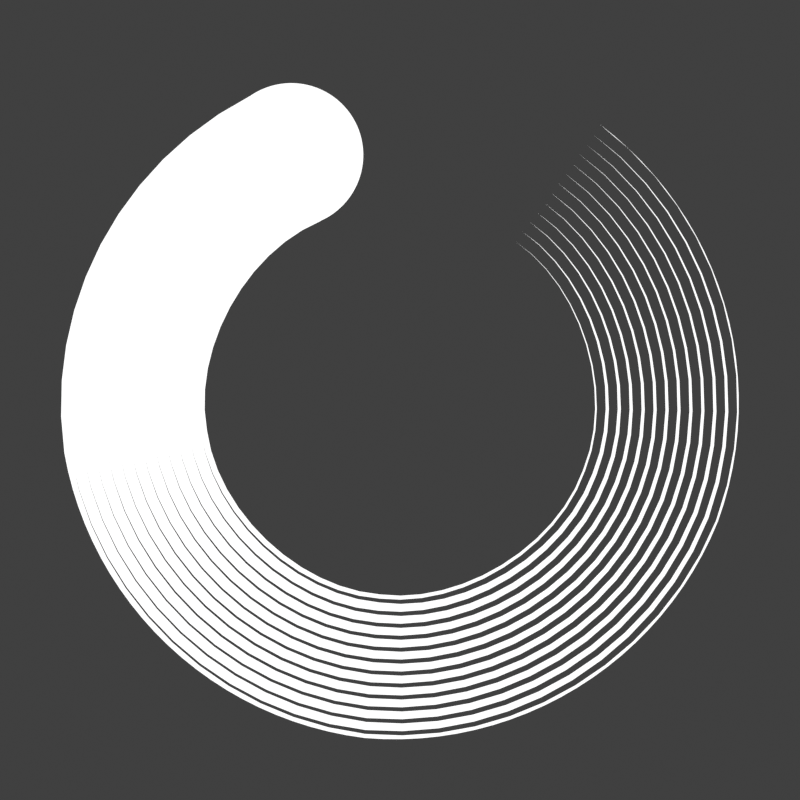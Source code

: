 # Source: spinner.blend  (saved by Blender 2.80.32; exported with 4.5.12 LTS)
import bpy
from mathutils import Matrix  # noqa: F401  (used for matrix-valued properties, if any)

bpy.ops.wm.read_factory_settings(use_empty=True)
scene = bpy.context.scene
scene.name = 'throbber 30fps'

# ---- collections
col_collection_002 = bpy.data.collections.new('Collection.002'); scene.collection.children.link(col_collection_002)
col_process_working_symbolic_svg_002 = bpy.data.collections.new('process-working-symbolic.svg.002'); scene.collection.children.link(col_process_working_symbolic_svg_002)

# ---- materials (node trees are filled in below, after node groups)
mat_white_001 = bpy.data.materials.new('white.001')
mat_white_001.surface_render_method = 'BLENDED'
mat_white_001.blend_method = 'BLEND'
mat_white_001.use_transparency_overlap = False
mat_white_001.show_transparent_back = False
mat_white_001.diffuse_color = (0.0, 0.0, 0.0, 1.0)
mat_white_001.roughness = 0.25

# ---- material node trees
mat_white_001.use_nodes = True; mat_white_001.node_tree.nodes.clear()
_N = mat_white_001.node_tree.nodes; _L = mat_white_001.node_tree.links
n0 = _N.new('ShaderNodeOutputMaterial'); n0.name = 'Material Output'; n0.location = (300, 300)
n1 = _N.new('ShaderNodeMixShader'); n1.name = 'Mix Shader'; n1.location = (41, 279)
n1.inputs[0].default_value = 22.0
n2 = _N.new('ShaderNodeBsdfTransparent'); n2.name = 'Transparent BSDF'; n2.location = (-324, 360)
n3 = _N.new('ShaderNodeEmission'); n3.name = 'Emission'; n3.location = (-293, 163)
n3.inputs[1].default_value = 1.2
_L.new(n3.outputs[0], n1.inputs[2])
_L.new(n1.outputs[0], n0.inputs[0])
_L.new(n2.outputs[0], n1.inputs[1])
n0.is_active_output = True

# ---- world
world_world_001 = bpy.data.worlds.new('World.001'); scene.world = world_world_001
world_world_001.color = (0.05088, 0.05088, 0.05088)
world_world_001.use_sun_shadow = False
world_world_001.sun_shadow_jitter_overblur = 0.0

# ---- cameras
cam_camera_001 = bpy.data.cameras.new('Camera.001')
cam_camera_001.clip_end = 100.0
cam_camera_001.ortho_scale = 7.314
cam_camera_001.dof.focus_distance = 0.0

# ---- meshes
me_circle_002 = bpy.data.meshes.new('Circle.002')
me_circle_002.from_pydata([(0.0, 1.0, 0.0), (-0.1951, 0.9808, 0.0), (-0.3827, 0.9239, 0.0), (-0.5556, 0.8315, 0.0), (-0.7071, 0.7071, 0.0), (-0.8315, 0.5556, 0.0), (-0.9239, 0.3827, 0.0), (-0.9808, 0.1951, 0.0), (-1.0, 7.55e-08, 0.0), (-0.9808, -0.1951, 0.0), (-0.9239, -0.3827, 0.0), (-0.8315, -0.5556, 0.0), (-0.7071, -0.7071, 0.0), (-0.5556, -0.8315, 0.0), (-0.3827, -0.9239, 0.0), (-0.1951, -0.9808, 0.0), (3.258e-07, -1.0, 0.0), (0.1951, -0.9808, 0.0), (0.3827, -0.9239, 0.0), (0.5556, -0.8315, 0.0), (0.7071, -0.7071, 0.0), (0.8315, -0.5556, 0.0), (0.9239, -0.3827, 0.0), (0.9808, -0.1951, 0.0), (1.0, 9.656e-07, 0.0), (0.9808, 0.1951, 0.0), (0.9239, 0.3827, 0.0), (0.8315, 0.5556, 0.0), (0.7071, 0.7071, 0.0), (0.5556, 0.8315, 0.0), (0.3827, 0.9239, 0.0), (0.1951, 0.9808, 0.0)], [(1, 0), (2, 1), (3, 2), (4, 3), (5, 4), (6, 5), (7, 6), (8, 7), (9, 8), (10, 9), (11, 10), (12, 11), (13, 12), (14, 13), (15, 14), (16, 15), (17, 16), (18, 17), (19, 18), (20, 19), (21, 20), (22, 21), (23, 22), (24, 23), (25, 24), (26, 25), (27, 26), (28, 27), (29, 28), (30, 29), (31, 30), (0, 31)], [])
_uv = me_circle_002.uv_layers.new(name='UVMap')
_uv.uv.foreach_set('vector', [])
me_circle_002.use_remesh_preserve_volume = False
me_circle_002.use_remesh_preserve_attributes = False
me_circle_002.use_mirror_vertex_groups = False
me_circle_002.update()
me_circle_003 = bpy.data.meshes.new('Circle.003')
me_circle_003.from_pydata([(0.0, 1.0, 0.0), (-0.1951, 0.9808, 0.0), (-0.3827, 0.9239, 0.0), (-0.5556, 0.8315, 0.0), (-0.7071, 0.7071, 0.0), (-0.8315, 0.5556, 0.0), (-0.9239, 0.3827, 0.0), (-0.9808, 0.1951, 0.0), (-1.0, 7.55e-08, 0.0), (-0.9808, -0.1951, 0.0), (-0.9239, -0.3827, 0.0), (-0.8315, -0.5556, 0.0), (-0.7071, -0.7071, 0.0), (-0.5556, -0.8315, 0.0), (-0.3827, -0.9239, 0.0), (-0.1951, -0.9808, 0.0), (3.258e-07, -1.0, 0.0), (0.1951, -0.9808, 0.0), (0.3827, -0.9239, 0.0), (0.5556, -0.8315, 0.0), (0.7071, -0.7071, 0.0), (0.8315, -0.5556, 0.0), (0.9239, -0.3827, 0.0), (0.9808, -0.1951, 0.0), (1.0, 9.656e-07, 0.0), (0.9808, 0.1951, 0.0), (0.9239, 0.3827, 0.0), (0.8315, 0.5556, 0.0), (0.7071, 0.7071, 0.0), (0.5556, 0.8315, 0.0), (0.3827, 0.9239, 0.0), (0.1951, 0.9808, 0.0)], [(1, 0), (2, 1), (3, 2), (4, 3), (5, 4), (6, 5), (7, 6), (8, 7), (9, 8), (10, 9), (11, 10), (12, 11), (13, 12), (14, 13), (15, 14), (16, 15), (17, 16), (18, 17), (19, 18), (20, 19), (21, 20), (22, 21), (23, 22), (24, 23), (25, 24), (26, 25), (27, 26), (28, 27), (29, 28), (30, 29), (31, 30), (0, 31)], [])
_uv = me_circle_003.uv_layers.new(name='UVMap')
_uv.uv.foreach_set('vector', [])
me_circle_003.use_remesh_preserve_volume = False
me_circle_003.use_remesh_preserve_attributes = False
me_circle_003.use_mirror_vertex_groups = False
me_circle_003.update()

# ---- curves / text
cu_curve_001 = bpy.data.curves.new('Curve.001', 'CURVE')
cu_curve_001.dimensions = '2D'
_sp = cu_curve_001.splines.new('BEZIER'); _sp.bezier_points.add(90)
_sp.bezier_points.foreach_set('co', [2.126e-06, 0.001963, 0.0, -7.408e-05, 0.001956, 0.0, -0.001895, 0.0005088, 0.0, -0.001801, -0.0007463, 0.0, -0.0009797, -0.0017, 0.0, 0.000257, -0.001934, 0.0, 0.001391, -0.001388, 0.0, 0.001937, -0.0002545, 0.0, 0.001703, 0.000982, 0.0, 0.001383, -0.00138, 0.0, -0.0009682, -0.00168, 0.0, -0.001866, 0.0004845, 0.0, -0.0009566, -0.00166, 0.0, 0.00135, -0.001347, 0.0, 0.001643, 0.0009475, 0.0, 0.001334, -0.001331, 0.0, -0.0009335, -0.00162, 0.0, -0.001798, 0.000467, 0.0, -0.0009225, -0.0016, 0.0, 0.001302, -0.001299, 0.0, 0.001583, 0.0009128, 0.0, 0.001285, -0.001282, 0.0, -0.0008987, -0.00156, 0.0, -0.001731, 0.0004498, 0.0, -0.0008877, -0.00154, 0.0, 0.001252, -0.001249, 0.0, 0.001523, 0.0008784, 0.0, 0.001236, -0.001233, 0.0, -0.0008646, -0.0015, 0.0, -0.001664, 0.0004323, 0.0, -0.000853, -0.00148, 0.0, 0.001203, -0.0012, 0.0, 0.001463, 0.000844, 0.0, 0.001187, -0.001184, 0.0, -0.0008299, -0.00144, 0.0, -0.001597, 0.0004151, 0.0, -0.000818, -0.00142, 0.0, 0.001154, -0.001151, 0.0, 0.001403, 0.000809, 0.0, 0.001138, -0.001135, 0.0, -0.0007949, -0.00138, 0.0, -0.00153, 0.0003976, 0.0, -0.0007833, -0.00136, 0.0, 0.001105, -0.001102, 0.0, 0.001343, 0.0007743, 0.0, 0.001089, -0.001085, 0.0, -0.0007602, -0.00132, 0.0, -0.001463, 0.0003804, 0.0, -0.0007486, -0.0013, 0.0, 0.001056, -0.001053, 0.0, 0.001283, 0.0007396, 0.0, 0.00104, -0.001037, 0.0, -0.0007255, -0.00126, 0.0, -0.001395, 0.0003632, 0.0, -0.0007139, -0.00124, 0.0, 0.001007, -0.001004, 0.0, 0.001222, 0.0007049, 0.0, 0.0009905, -0.0009876, 0.0, -0.0006907, -0.0012, 0.0, -0.001328, 0.0003457, 0.0, -0.0006792, -0.00118, 0.0, 0.0009577, -0.0009548, 0.0, 0.001162, 0.0006704, 0.0, 0.0009414, -0.0009385, 0.0, -0.000656, -0.00114, 0.0, -0.001261, 0.0003285, 0.0, -0.0006445, -0.00112, 0.0, 0.0009089, -0.000906, 0.0, 0.001102, 0.0006355, 0.0, 0.0008923, -0.0008894, 0.0, -0.0006213, -0.00108, 0.0, -0.001194, 0.000311, 0.0, -0.00061, -0.00106, 0.0, 0.0008598, -0.0008566, 0.0, 0.001042, 0.0006008, 0.0, 0.0008432, -0.0008403, 0.0, -0.0005866, -0.001019, 0.0, -0.001127, 0.0002938, 0.0, -0.000575, -0.0009991, 0.0, 0.0008101, -0.0008073, 0.0, 0.0009815, 0.0005655, 0.0, 0.000802, -0.0007991, 0.0, -0.0005629, -0.0009785, 0.0, -0.00109, 0.0002932, 0.0, 2.126e-06, 0.001131, 0.0, 2.126e-06, 0.001132, 0.0, 2.691e-06, 0.001132, 0.0, 0.0002964, 0.001254, 0.0, 0.0004181, 0.001548, 0.0, 0.0002963, 0.001841, 0.0, 2.691e-06, 0.001963, 0.0])
_sp.bezier_points.foreach_set('handle_left', [2.314e-06, 0.001963, 0.0, -4.895e-05, 0.001961, 0.0, -0.001662, 0.001329, 0.0, -0.001966, -0.0003487, 0.0, -0.001348, -0.001478, 0.0, -0.0001697, -0.00199, 0.0, 0.001081, -0.001687, 0.0, 0.001881, -0.0006811, 0.0, 0.001911, 0.0006055, 0.0, 0.001994, -0.0007568, 0.0, -0.0002129, -0.002107, 0.0, -0.002073, -0.0003456, 0.0, -0.00169, -0.001229, 0.0, 0.0007441, -0.001944, 0.0, 0.00206, 0.0002125, 0.0, 0.001923, -0.0007331, 0.0, -0.0002084, -0.002032, 0.0, -0.001999, -0.0003301, 0.0, -0.001628, -0.001187, 0.0, 0.0007204, -0.001872, 0.0, 0.001984, 0.0002083, 0.0, 0.001851, -0.0007096, 0.0, -0.0002042, -0.001957, 0.0, -0.001925, -0.000314, 0.0, -0.001565, -0.001146, 0.0, 0.0006967, -0.001801, 0.0, 0.001909, 0.0002046, 0.0, 0.00178, -0.0006859, 0.0, -0.0002005, -0.001881, 0.0, -0.001852, -0.0002988, 0.0, -0.001502, -0.001104, 0.0, 0.0006733, -0.001729, 0.0, 0.001834, 0.0002001, 0.0, 0.001708, -0.0006622, 0.0, -0.0001963, -0.001806, 0.0, -0.001778, -0.000283, 0.0, -0.001439, -0.001063, 0.0, 0.0006496, -0.001658, 0.0, 0.001759, 0.0001958, 0.0, 0.001637, -0.0006385, 0.0, -0.0001918, -0.001731, 0.0, -0.001705, -0.0002675, 0.0, -0.001376, -0.001022, 0.0, 0.0006258, -0.001586, 0.0, 0.001684, 0.0001916, 0.0, 0.001565, -0.0006151, 0.0, -0.0001875, -0.001656, 0.0, -0.001631, -0.0002517, 0.0, -0.001313, -0.0009802, 0.0, 0.0006021, -0.001514, 0.0, 0.001609, 0.0001871, 0.0, 0.001493, -0.0005914, 0.0, -0.000183, -0.00158, 0.0, -0.001557, -0.0002359, 0.0, -0.00125, -0.0009388, 0.0, 0.0005787, -0.001443, 0.0, 0.001533, 0.0001829, 0.0, 0.001422, -0.0005677, 0.0, -0.0001788, -0.001505, 0.0, -0.001483, -0.0002206, 0.0, -0.001187, -0.0008973, 0.0, 0.000555, -0.001372, 0.0, 0.001458, 0.0001783, 0.0, 0.00135, -0.0005443, 0.0, -0.0001743, -0.00143, 0.0, -0.00141, -0.0002046, 0.0, -0.001125, -0.0008558, 0.0, 0.0005313, -0.0013, 0.0, 0.001383, 0.0001741, 0.0, 0.001279, -0.0005206, 0.0, -0.00017, -0.001355, 0.0, -0.001336, -0.0001893, 0.0, -0.001062, -0.0008143, 0.0, 0.0005076, -0.001229, 0.0, 0.001308, 0.0001699, 0.0, 0.001207, -0.0004969, 0.0, -0.0001658, -0.00128, 0.0, -0.001263, -0.0001732, 0.0, -0.0009989, -0.0007726, 0.0, 0.0004839, -0.001156, 0.0, 0.001232, 0.0001654, 0.0, 0.001144, -0.0004743, 0.0, -0.0001607, -0.001225, 0.0, -0.001224, -0.0001591, 0.0, -0.0004698, 0.001143, 0.0, 2.126e-06, 0.001132, 0.0, 2.502e-06, 0.001132, 0.0, 0.0002185, 0.001176, 0.0, 0.0004181, 0.001438, 0.0, 0.0003742, 0.001763, 0.0, 0.0001128, 0.001963, 0.0])
_sp.bezier_points.foreach_set('handle_right', [-2.344e-05, 0.001963, 0.0, -0.0009208, 0.001911, 0.0, -0.001999, 9.117e-05, 0.0, -0.001636, -0.001144, 0.0, -0.0006032, -0.001908, 0.0, 0.0006836, -0.001878, 0.0, 0.00169, -0.001078, 0.0, 0.001994, 0.0001721, 0.0, 0.002128, 0.0002131, 0.0, 0.000754, -0.001986, 0.0, -0.001707, -0.001236, 0.0, -0.002065, -0.0003473, 0.0, -0.0002076, -0.002075, 0.0, 0.001941, -0.0007356, 0.0, 0.002053, 0.0002088, 0.0, 0.0007306, -0.001914, 0.0, -0.001644, -0.001194, 0.0, -0.001992, -0.0003321, 0.0, -0.0002036, -0.002, 0.0, 0.00187, -0.0007122, 0.0, 0.001978, 0.0002046, 0.0, 0.0007068, -0.001843, 0.0, -0.001581, -0.001153, 0.0, -0.001918, -0.000316, 0.0, -0.0001994, -0.001925, 0.0, 0.001798, -0.0006885, 0.0, 0.001903, 0.0002006, 0.0, 0.0006831, -0.001771, 0.0, -0.001519, -0.001111, 0.0, -0.001844, -0.0003008, 0.0, -0.0001952, -0.00185, 0.0, 0.001727, -0.0006648, 0.0, 0.001828, 0.0001964, 0.0, 0.0006597, -0.0017, 0.0, -0.001456, -0.00107, 0.0, -0.001771, -0.0002847, 0.0, -0.0001906, -0.001775, 0.0, 0.001655, -0.0006414, 0.0, 0.001752, 0.0001919, 0.0, 0.000636, -0.001628, 0.0, -0.001393, -0.001028, 0.0, -0.001697, -0.0002695, 0.0, -0.0001864, -0.001699, 0.0, 0.001584, -0.0006176, 0.0, 0.001677, 0.0001874, 0.0, 0.0006123, -0.001557, 0.0, -0.00133, -0.000987, 0.0, -0.001624, -0.0002537, 0.0, -0.0001822, -0.001624, 0.0, 0.001512, -0.0005939, 0.0, 0.001602, 0.0001834, 0.0, 0.0005889, -0.001485, 0.0, -0.001267, -0.0009455, 0.0, -0.00155, -0.0002379, 0.0, -0.0001777, -0.001549, 0.0, 0.001441, -0.0005705, 0.0, 0.001526, 0.0001789, 0.0, 0.0005652, -0.001414, 0.0, -0.001204, -0.0009043, 0.0, -0.001476, -0.0002223, 0.0, -0.0001734, -0.001474, 0.0, 0.001369, -0.0005468, 0.0, 0.001451, 0.0001747, 0.0, 0.0005415, -0.001342, 0.0, -0.001142, -0.0008629, 0.0, -0.001403, -0.0002065, 0.0, -0.0001692, -0.001399, 0.0, 0.001298, -0.0005231, 0.0, 0.001376, 0.0001702, 0.0, 0.000518, -0.00127, 0.0, -0.001079, -0.0008214, 0.0, -0.001329, -0.0001913, 0.0, -0.0001647, -0.001323, 0.0, 0.001226, -0.0004994, 0.0, 0.001301, 0.0001662, 0.0, 0.0004943, -0.001199, 0.0, -0.001016, -0.0007799, 0.0, -0.001255, -0.0001752, 0.0, -0.0001604, -0.001247, 0.0, 0.001154, -0.0004754, 0.0, 0.001228, 0.0001634, 0.0, 0.0004774, -0.001141, 0.0, -0.0009778, -0.0007537, 0.0, -0.0009797, 0.000752, 0.0, 2.126e-06, 0.001131, 0.0, 2.314e-06, 0.001132, 0.0, 0.0001129, 0.001132, 0.0, 0.0003743, 0.001332, 0.0, 0.000418, 0.001658, 0.0, 0.0002184, 0.001919, 0.0, 2.502e-06, 0.001963, 0.0])
_sp.use_cyclic_u = True
cu_curve_001.materials.append(mat_white_001)
cu_curve_001.use_path_clamp = True
cu_curve_001.bevel_resolution = 0
cu_curve_001.fill_mode = 'BOTH'

# ---- objects
ob_camera_002 = bpy.data.objects.new('Camera.002', cam_camera_001)
ob_circle_002 = bpy.data.objects.new('Circle.002', me_circle_002)
ob_circle_003 = bpy.data.objects.new('Circle.003', me_circle_003)
ob_curve_002 = bpy.data.objects.new('Curve.002', cu_curve_001)

# ---- transforms, parenting, visibility, modifiers, constraints
ob_camera_002.location = (0.0, 0.0, 5.51)
ob_camera_002.lock_rotations_4d = False
ob_camera_002.empty_display_type = 'ARROWS'
ob_camera_002.show_empty_image_perspective = False
ob_camera_002.show_empty_image_orthographic = False
ob_camera_002.empty_image_side = 'FRONT'
ob_camera_002.color = (0.0, 0.0, 0.0, 0.0)
ob_camera_002.display_type = 'WIRE'
ob_camera_002.lineart.crease_threshold = 0.0
ob_circle_002.location = (0.0, 0.0, 0.0)
ob_circle_002.scale = (1.7, 1.7, 1.7)
ob_circle_002.show_empty_image_perspective = False
ob_circle_002.show_empty_image_orthographic = False
ob_circle_002.empty_image_side = 'FRONT'
ob_circle_002.lineart.crease_threshold = 0.0
ob_circle_003.location = (0.0, 0.0, 0.0)
ob_circle_003.scale = (0.963, 0.963, 0.963)
ob_circle_003.show_empty_image_perspective = False
ob_circle_003.show_empty_image_orthographic = False
ob_circle_003.empty_image_side = 'FRONT'
ob_circle_003.lineart.crease_threshold = 0.0
ob_curve_002.location = (-1.863e-09, -3.725e-09, 0.0)
ob_curve_002.rotation_euler = (0.0, -0.0, -5.864)
ob_curve_002.scale = (858.7, 858.7, 858.7)
ob_curve_002.show_empty_image_perspective = False
ob_curve_002.show_empty_image_orthographic = False
ob_curve_002.empty_image_side = 'FRONT'
ob_curve_002.lineart.crease_threshold = 0.0

# ---- collection membership
col_collection_002.objects.link(ob_camera_002)
col_collection_002.objects.link(ob_circle_002)
col_collection_002.objects.link(ob_circle_003)
col_process_working_symbolic_svg_002.objects.link(ob_curve_002)

# ---- scene / render settings (as saved in the file)
scene.camera = ob_camera_002
scene.frame_start = 1; scene.frame_end = 30; scene.frame_set(29)
scene.render.engine = 'CYCLES'
scene.render.resolution_x = 32
scene.render.resolution_y = 32
scene.render.fps = 30
scene.render.filter_size = 1.0
scene.render.film_transparent = True
scene.cycles.use_denoising = False
scene.cycles.samples = 128
scene.cycles.sampling_pattern = 'TABULATED_SOBOL'
scene.cycles.use_adaptive_sampling = False
scene.cycles.use_light_tree = False
scene.eevee.taa_render_samples = 256
scene.eevee.use_taa_reprojection = False
scene.view_settings.view_transform = 'Standard'
bpy.context.view_layer.update()
